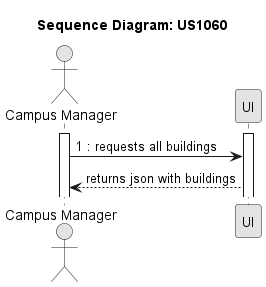

The diagram above was rendered by PlantUML. Its source (embedded in the PNG):
@startuml
skinparam Monochrome true
skinparam PackageStyle rectangle
skinparam Shadowing false

title Sequence Diagram: US1060

actor "Campus Manager" as User
participant "UI" as UI

activate User
activate UI
User -> UI : 1 : requests all buildings
UI --> User : returns json with buildings


@enduml